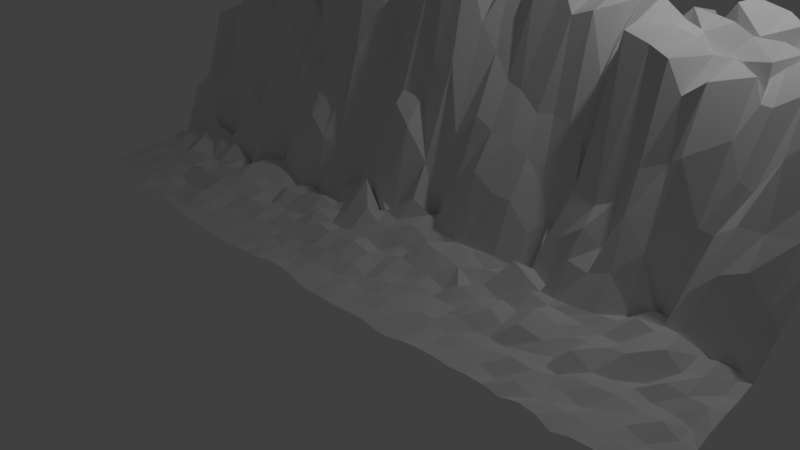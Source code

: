 # Source: RidgeWall.blend  (saved by Blender 2.78.0; exported with 4.5.12 LTS)
import bpy
from mathutils import Matrix  # noqa: F401  (used for matrix-valued properties, if any)

bpy.ops.wm.read_factory_settings(use_empty=True)
scene = bpy.context.scene
scene.name = 'Scene'

# ---- collections
col_collection_1 = bpy.data.collections.new('Collection 1'); scene.collection.children.link(col_collection_1)

# ---- world
world_world = bpy.data.worlds.new('World'); scene.world = world_world
world_world.color = (0.05088, 0.05088, 0.05088)
world_world.use_sun_shadow = False
world_world.sun_shadow_jitter_overblur = 0.0
world_world.cycles.sampling_method = 'MANUAL'

# ---- cameras
cam_camera = bpy.data.cameras.new('Camera')
cam_camera.clip_end = 100.0
cam_camera.lens = 35.0
cam_camera.sensor_width = 32.0
cam_camera.sensor_height = 18.0
cam_camera.ortho_scale = 7.314
cam_camera.dof.focus_distance = 0.0
cam_camera.dof.aperture_fstop = 128.0

# ---- lights
light_lamp = bpy.data.lights.new('Lamp', 'POINT')
light_lamp.transmission_factor = 0.0
light_lamp.cutoff_distance = 30.0
light_lamp.energy = 100.0
light_lamp.shadow_buffer_clip_start = 1.001
light_lamp.shadow_soft_size = 0.1
light_lamp.shadow_maximum_resolution = 0.006
light_lamp.use_absolute_resolution = True

# ---- meshes
me_plane = bpy.data.meshes.new('Plane')
me_plane.from_pydata([(-2.47, 3.508, 0.2686), (0.0133, 3.563, 0.4266), (2.535, 3.499, 0.285), (0.01815, 0.7581, 3.682), (-2.459, -1.422, 0.3577), (0.04361, -1.417, 0.3711), (2.53, -1.401, 0.3718), (-2.41, 0.9647, 3.025), (2.661, 0.8115, 2.744), (-3.693, 3.634, 0.2259), (3.799, -1.401, 0.3996), (1.342, 3.655, 0.4009), (-0.1357, 2.346, 3.442), (-3.791, 0.8815, 2.585), (0.05391, -0.3845, 0.774), (-1.206, -1.469, 0.3095), (-2.433, -0.2511, 0.5122), (-2.5, 2.412, 3.436), (-1.301, 3.39, 0.5163), (3.754, 3.641, 0.2839), (-3.736, -1.404, 0.2824), (1.286, -1.43, 0.3287), (-1.328, 0.8677, 3.705), (2.745, 2.197, 2.435), (2.537, -0.2557, 0.4856), (1.387, 0.8411, 3.581), (3.911, 1.05, 3.159), (3.833, -0.2169, 0.6103), (1.302, -0.2788, 0.7691), (-3.79, 2.143, 2.114), (-3.772, -0.2307, 0.3989), (1.453, 2.135, 1.888), (-1.204, -0.3532, 0.6555), (-1.373, 2.189, 0.7319), (3.884, 2.145, 2.186), (-4.434, 3.574, 0.2081), (3.173, -1.402, 0.3892), (0.6066, 3.577, 0.4168), (-0.04037, 3.006, 2.188), (-4.326, 0.9208, 2.066), (0.07671, 0.1195, 1.501), (-1.816, -1.471, 0.3263), (-2.413, 0.09187, 1.117), (-2.521, 3.029, 1.511), (-1.923, 3.605, 0.2646), (3.087, 3.602, 0.2359), (-4.368, -1.377, 0.2496), (0.6775, -1.466, 0.332), (-1.914, 0.9785, 3.413), (2.691, 2.868, 0.4702), (2.532, 0.2134, 1.007), (0.6553, 0.8329, 3.828), (3.266, 0.9926, 3.374), (-3.086, 3.559, 0.3521), (4.45, -1.418, 0.4112), (2.041, 3.436, 0.4506), (-0.1542, 1.509, 4.033), (-3.0, 0.8302, 2.501), (0.05753, -0.9192, 0.5054), (-0.5962, -1.455, 0.3277), (-2.487, -0.912, 0.3716), (-2.475, 1.574, 3.618), (-0.48, 3.615, 0.4433), (4.453, 3.657, 0.2138), (-3.081, -1.415, 0.3171), (1.919, -1.442, 0.3189), (-0.6009, 0.7839, 3.778), (2.71, 1.749, 1.902), (2.575, -0.8429, 0.4135), (2.061, 0.8714, 3.597), (4.427, 0.8141, 2.87), (3.951, 0.265, 0.7937), (3.826, -0.8259, 0.5143), (3.235, -0.2279, 0.6616), (4.522, -0.2264, 0.6394), (1.351, 0.1497, 1.407), (1.323, -0.8537, 0.451), (0.7387, -0.3509, 0.7423), (1.996, -0.2636, 0.5005), (-3.612, 2.93, 1.207), (-3.673, 1.564, 3.203), (-4.418, 2.406, 0.3774), (-3.05, 2.252, 3.108), (-3.629, 0.3211, 0.5294), (-3.725, -0.7963, 0.3903), (-4.4, -0.1458, 0.3655), (-3.067, -0.2787, 0.4846), (1.226, 2.81, 2.264), (1.403, 1.664, 3.196), (0.7967, 2.368, 3.811), (2.088, 2.201, 2.686), (-1.113, 0.03311, 1.584), (-1.183, -0.911, 0.4076), (-1.716, -0.3551, 0.6123), (-0.5635, -0.2755, 0.7349), (-1.163, 2.881, 1.983), (-1.377, 1.584, 3.746), (-1.755, 2.214, 2.838), (-0.5937, 2.219, 3.869), (3.874, 2.822, 2.363), (3.881, 1.562, 3.041), (3.14, 2.257, 3.203), (4.6, 2.169, 0.2468), (4.545, 1.628, 3.079), (3.187, 1.494, 3.443), (3.16, 2.944, 0.8009), (-0.546, 1.499, 2.572), (-1.87, 1.734, 3.134), (-1.778, 2.958, 1.127), (-0.5859, -0.8938, 0.4106), (-1.786, -0.9185, 0.3874), (-1.842, 0.1311, 0.6508), (2.14, 1.675, 2.223), (0.7911, 1.52, 3.915), (0.7737, 2.987, 0.9236), (-3.062, -0.8514, 0.3722), (-4.365, -0.7601, 0.3103), (-4.384, 0.3161, 0.9204), (-3.147, 1.524, 3.078), (-4.513, 1.615, 2.574), (-4.458, 2.934, 0.4687), (1.945, -0.7723, 0.3824), (0.739, -0.8954, 0.5012), (0.8325, 0.168, 1.464), (4.48, -0.7958, 0.4962), (3.227, -0.8114, 0.493), (3.269, 0.232, 1.278), (4.502, 0.1879, 1.477), (2.093, 0.1946, 1.392), (-3.064, 2.939, 2.159), (-3.119, 0.1948, 0.8658), (2.032, 2.853, 0.5493), (-0.456, 0.1561, 0.9553), (-0.473, 2.878, 0.7625), (4.429, 2.844, 0.4296), (-4.602, 3.541, 0.2222), (2.973, -1.403, 0.3859), (2.748, -1.416, 0.3739), (0.4301, 3.573, 0.4266), (0.2278, 3.565, 0.4299), (-0.01362, 3.215, 0.4886), (0.02325, 3.348, 0.4857), (-4.644, 0.9987, 2.176), (0.06697, 0.3157, 2.22), (0.0505, 0.5149, 2.654), (-2.025, -1.467, 0.3454), (-2.251, -1.45, 0.3524), (-2.419, 0.3151, 1.498), (-2.411, 0.7797, 2.462), (-2.49, 3.213, 0.3091), (-2.454, 3.327, 0.2737), (-2.105, 3.565, 0.2552), (-2.289, 3.521, 0.2678), (2.909, 3.528, 0.2785), (2.739, 3.494, 0.286), (-4.576, -1.375, 0.2426), (0.4823, -1.467, 0.3302), (0.2565, -1.442, 0.3801), (-2.108, 1.029, 3.096), (-2.259, 0.969, 3.048), (2.652, 3.111, 0.3814), (2.579, 3.332, 0.289), (2.548, 0.4098, 1.153), (2.646, 0.6184, 2.147), (0.4424, 0.7529, 3.692), (0.2183, 0.8325, 3.742), (2.929, 0.8914, 3.349), (2.709, 0.8076, 2.872), (-3.289, 3.588, 0.4278), (-3.592, 3.616, 0.2149), (5.053, -0.6479, 0.5203), (4.202, -1.433, 0.4061), (4.004, -1.437, 0.3473), (1.759, 3.544, 0.7124), (1.46, 3.641, 0.3344), (-0.1904, 1.816, 3.851), (-0.1637, 2.175, 3.817), (-3.168, 0.9612, 2.778), (-3.442, 0.9496, 2.735), (0.07377, -0.6761, 0.5913), (0.05109, -0.5069, 0.5685), (-0.7963, -1.459, 0.3198), (-1.009, -1.467, 0.3063), (-2.467, -0.7264, 0.531), (-2.451, -0.4605, 0.5505), (-2.486, 1.885, 3.796), (-2.504, 2.183, 3.698), (-0.8287, 3.631, 0.6537), (-1.171, 3.472, 0.5289), (4.196, 3.633, 0.5543), (3.957, 3.639, 0.3238), (-3.3, -1.416, 0.3357), (-3.538, -1.41, 0.3023), (1.716, -1.447, 0.3195), (1.498, -1.434, 0.3417), (-0.8638, 0.8543, 3.836), (-1.059, 0.8066, 3.707), (2.71, 1.915, 0.4346), (2.752, 1.945, 0.4242), (2.577, -0.6159, 0.5957), (2.538, -0.3702, 0.5849), (1.755, 0.7818, 3.397), (1.564, 0.8315, 3.366), (4.318, 0.8048, 2.878), (4.191, 0.9291, 3.074), (3.91, 0.3163, 2.391), (3.887, 0.6256, 3.02), (3.848, -0.638, 0.4957), (3.835, -0.397, 0.6525), (3.017, -0.2254, 0.6635), (2.767, -0.2323, 0.7404), (4.335, -0.2417, 0.8087), (4.051, -0.2062, 0.7662), (1.433, 0.3502, 2.15), (1.428, 0.6256, 2.809), (1.335, -0.6685, 0.4563), (1.315, -0.5121, 0.5616), (0.5379, -0.3165, 0.7513), (0.354, -0.3214, 0.8788), (1.827, -0.3004, 0.6678), (1.567, -0.2972, 0.7221), (-3.777, 3.104, 0.3684), (-3.701, 3.326, 0.3549), (-3.735, 1.703, 2.923), (-3.764, 2.005, 3.697), (-4.631, 2.407, 0.4215), (-3.251, 2.196, 3.601), (-3.53, 2.101, 2.529), (-3.758, 0.5191, 1.525), (-3.778, 0.7109, 1.907), (-3.738, -0.5736, 0.4414), (-3.768, -0.3804, 0.4099), (-4.581, -0.1421, 0.3361), (-3.235, -0.2301, 0.4707), (-3.502, -0.2038, 0.6814), (1.423, 3.08, 1.839), (1.386, 3.405, 0.6236), (1.5, 1.651, 3.506), (1.509, 1.904, 3.437), (0.5408, 2.409, 3.466), (0.2161, 2.46, 3.547), (1.827, 1.873, 3.485), (1.422, 2.067, 1.761), (-1.154, 0.2659, 1.975), (-1.233, 0.608, 2.431), (-1.173, -0.7114, 0.4739), (-1.192, -0.5546, 0.5059), (-2.012, -0.3342, 0.7532), (-2.297, -0.2935, 0.5939), (-0.7772, -0.3055, 0.7139), (-0.9657, -0.3597, 0.6145), (-1.219, 3.197, 0.5322), (-1.272, 3.306, 0.2909), (-1.302, 1.698, 4.126), (-1.274, 2.062, 3.238), (-1.921, 2.353, 2.998), (-2.146, 2.402, 2.996), (-0.9179, 1.947, 3.83), (-1.149, 2.048, 2.722), (3.789, 3.124, 1.141), (3.737, 3.383, 0.6886), (3.892, 1.502, 3.277), (3.983, 1.864, 3.468), (2.794, 2.239, 2.719), (2.72, 2.356, 0.341), (4.449, 2.063, 2.974), (4.126, 2.075, 3.27), (-3.916, 3.656, 0.289), (-4.251, 3.614, 0.2863), (3.592, -1.385, 0.405), (3.382, -1.41, 0.3639), (1.066, 3.683, 0.3649), (0.7586, 3.613, 0.4744), (-0.1337, 2.565, 3.566), (-0.09303, 2.807, 3.298), (-4.01, 0.9354, 2.171), (-4.135, 0.983, 2.282), (0.1217, -0.122, 1.128), (0.07417, -0.01598, 0.9302), (-1.413, -1.473, 0.3123), (-1.618, -1.472, 0.3147), (-2.412, -0.1075, 0.4587), (-2.413, -0.06512, 0.5604), (-2.545, 2.591, 2.958), (-2.542, 2.82, 2.319), (-1.37, 3.54, 0.3567), (-1.654, 3.636, 0.3336), (3.558, 3.642, 0.2629), (3.351, 3.644, 0.2176), (-3.95, -1.397, 0.2712), (-4.161, -1.385, 0.2596), (1.095, -1.446, 0.3207), (0.8874, -1.457, 0.3287), (-1.49, 0.9048, 3.495), (-1.668, 0.9365, 3.438), (2.703, 2.46, 0.2989), (2.721, 2.636, 0.4494), (2.591, -0.04592, 0.7449), (2.522, 0.1309, 0.7557), (1.285, 0.9543, 3.69), (1.019, 0.9149, 3.832), (3.723, 0.9912, 3.166), (3.529, 1.021, 3.285), (5.317, 1.18, 2.894), (-2.605, 3.545, 0.2435), (-2.865, 3.576, 0.3763), (4.864, -1.418, 0.3599), (4.668, -1.407, 0.3944), (2.367, 3.495, 0.2861), (2.174, 3.448, 0.3883), (0.02318, 0.9809, 3.713), (0.01878, 1.201, 3.748), (-2.681, 0.9519, 2.788), (-2.865, 0.863, 2.476), (0.04826, -1.247, 0.3556), (0.04489, -1.091, 0.3924), (-0.1571, -1.43, 0.3796), (-0.3914, -1.453, 0.3416), (-2.467, -1.261, 0.325), (-2.484, -1.079, 0.3956), (-2.449, 1.368, 3.349), (-2.465, 1.468, 2.906), (-0.1921, 3.569, 0.4147), (-0.334, 3.597, 0.3763), (4.66, 3.645, 0.2421), (-2.668, -1.413, 0.3589), (-2.895, -1.414, 0.3352), (2.33, -1.394, 0.3583), (2.126, -1.414, 0.3497), (-0.1271, 0.7506, 3.604), (-0.3057, 0.8756, 3.849), (2.756, 1.223, 3.505), (2.67, 1.564, 2.697), (2.533, -1.209, 0.3855), (2.55, -1.011, 0.4318), (2.475, 0.8357, 3.395), (2.248, 0.8009, 3.314), (5.05, 0.8518, 2.97), (4.69, 0.8034, 3.056), (3.88, -0.01049, 0.8354), (3.937, 0.1613, 0.8737), (3.801, -1.187, 0.428), (3.8, -1.013, 0.439), (3.666, -0.238, 0.6419), (3.459, -0.267, 0.6663), (4.935, -0.2066, 0.596), (4.728, -0.2144, 0.7083), (1.33, -0.08777, 0.6108), (1.346, 0.01017, 0.7719), (1.289, -1.238, 0.3498), (1.298, -1.053, 0.3803), (1.13, -0.2927, 0.5335), (0.9721, -0.3645, 0.6198), (2.38, -0.2692, 0.4708), (2.175, -0.2657, 0.5815), (-3.682, 2.006, 3.486), (-3.672, 2.62, 3.048), (-3.72, 1.098, 2.968), (-3.69, 1.313, 3.088), (-4.088, 2.175, 2.786), (-4.259, 2.344, 1.11), (-2.727, 2.355, 3.207), (-2.896, 2.307, 3.316), (-3.734, -0.03721, 0.6517), (-3.675, 0.227, 0.6788), (-3.735, -1.206, 0.3086), (-3.733, -0.9934, 0.3597), (-3.923, -0.229, 0.4402), (-4.162, -0.1822, 0.4912), (-2.606, -0.3022, 0.5557), (-2.867, -0.329, 0.517), (1.375, 2.055, 2.425), (1.206, 2.537, 3.048), (1.288, 1.094, 3.666), (1.329, 1.43, 3.587), (1.218, 2.278, 3.059), (1.018, 2.31, 3.228), (2.517, 2.314, 0.9729), (2.262, 2.303, 2.423), (-1.213, -0.1313, 0.6207), (-1.192, -0.04416, 0.5889), (-1.2, -1.276, 0.3294), (-1.197, -1.089, 0.3617), (-1.396, -0.3488, 0.5298), (-1.512, -0.3139, 0.5195), (-0.1661, -0.3313, 0.6523), (-0.3373, -0.2993, 0.6504), (-1.397, 1.982, 3.891), (-1.317, 2.579, 3.782), (-1.338, 1.129, 3.796), (-1.362, 1.433, 3.885), (-1.228, 2.233, 1.455), (-1.386, 2.224, 1.983), (-0.333, 2.307, 3.254), (-0.2599, 2.195, 2.988), (3.892, 2.374, 2.944), (3.871, 2.508, 2.699), (3.949, 1.12, 3.126), (3.913, 1.321, 3.316), (3.701, 2.23, 3.284), (3.33, 2.102, 3.411), (4.758, 2.227, 1.9), (4.603, 1.857, 2.873), (4.627, 2.104, 1.932), (4.331, 1.167, 3.138), (4.385, 1.458, 3.182), (4.343, 1.525, 3.199), (4.12, 1.528, 3.265), (5.024, 1.718, 2.702), (4.796, 1.728, 2.836), (3.218, 1.878, 3.354), (3.185, 1.997, 3.288), (3.261, 1.268, 3.359), (3.201, 1.368, 2.976), (2.824, 1.506, 3.08), (2.697, 1.739, 1.668), (3.686, 1.56, 2.949), (3.485, 1.493, 3.401), (3.119, 3.113, 0.6336), (3.079, 3.347, 0.4403), (3.133, 2.564, 2.57), (3.123, 2.788, 0.3109), (2.833, 2.934, 0.3601), (2.766, 2.918, 0.3274), (3.572, 2.897, 2.106), (3.313, 2.946, 0.6368), (-0.789, 1.737, 3.895), (-0.5858, 2.027, 3.243), (-0.5378, 1.237, 3.869), (-0.4748, 1.497, 3.354), (-0.6338, 1.695, 3.503), (-0.9885, 1.714, 3.787), (-0.3747, 1.528, 3.806), (-0.5441, 1.456, 3.316), (-1.882, 1.738, 3.302), (-1.708, 2.104, 2.913), (-1.944, 1.285, 3.513), (-1.896, 1.583, 3.308), (-1.945, 1.719, 3.161), (-2.125, 1.601, 3.469), (-1.558, 1.698, 3.328), (-1.721, 1.699, 3.245), (-1.805, 3.162, 0.3695), (-1.896, 3.334, 0.4386), (-1.948, 2.337, 3.031), (-1.792, 2.722, 2.062), (-1.956, 3.025, 1.07), (-2.214, 3.049, 2.052), (-1.467, 2.824, 2.496), (-1.651, 2.949, 0.9824), (-0.5883, -0.7112, 0.4973), (-0.5846, -0.5407, 0.5302), (-0.5848, -1.267, 0.3247), (-0.5801, -1.077, 0.4095), (-0.7974, -0.8873, 0.3995), (-0.9889, -0.8905, 0.404), (-0.153, -0.9203, 0.3922), (-0.3671, -0.9069, 0.5169), (-1.776, -0.7541, 0.454), (-1.743, -0.5447, 0.5949), (-1.806, -1.286, 0.3285), (-1.794, -1.098, 0.357), (-1.973, -0.9306, 0.4377), (-2.245, -0.9291, 0.4876), (-1.396, -0.925, 0.3721), (-1.601, -0.9166, 0.4006), (-1.743, 0.3498, 1.952), (-1.768, 0.775, 2.582), (-1.746, -0.1471, 0.7374), (-1.827, 0.0608, 0.7236), (-1.95, 0.1232, 0.7427), (-2.134, 0.07864, 1.132), (-1.35, 0.02924, 1.263), (-1.603, 0.07058, 1.128), (2.135, 1.622, 2.842), (2.144, 1.845, 2.963), (2.108, 1.106, 3.738), (2.094, 1.499, 3.698), (1.942, 1.645, 2.835), (1.515, 1.758, 3.527), (2.511, 1.7, 1.825), (2.244, 1.746, 2.376), (0.8363, 1.889, 3.93), (0.8548, 2.071, 3.601), (0.6741, 1.032, 3.816), (0.7465, 1.22, 3.916), (0.5418, 1.49, 3.822), (0.1558, 1.491, 4.075), (1.279, 1.654, 3.688), (1.067, 1.603, 3.844), (0.7471, 3.199, 0.763), (0.6061, 3.39, 0.5072), (0.8748, 2.408, 3.139), (0.8125, 2.763, 3.174), (0.525, 3.014, 2.441), (0.2406, 3.031, 2.59), (0.9072, 2.709, 1.452), (0.836, 2.938, 0.7839), (-3.074, -0.6653, 0.482), (-3.054, -0.4191, 0.5335), (-3.074, -1.234, 0.3053), (-3.054, -1.031, 0.4247), (-3.296, -0.8188, 0.4602), (-3.513, -0.8017, 0.3723), (-2.671, -0.9113, 0.3549), (-2.859, -0.8919, 0.3426), (-4.364, -0.5455, 0.3475), (-4.378, -0.3378, 0.3609), (-4.366, -1.163, 0.2576), (-4.366, -0.9627, 0.268), (-4.588, -0.7529, 0.2754), (-3.966, -0.7814, 0.3508), (-4.165, -0.7688, 0.3062), (-4.382, 0.5522, 1.209), (-4.331, 0.7152, 1.806), (-4.409, 0.07534, 0.3966), (-4.404, 0.1575, 0.445), (-4.607, 0.3706, 0.7302), (-3.902, 0.2698, 0.8123), (-4.106, 0.3881, 1.091), (-3.089, 1.686, 2.963), (-2.993, 1.962, 3.477), (-3.021, 1.165, 2.691), (-3.111, 1.388, 3.002), (-3.22, 1.524, 2.67), (-3.363, 1.468, 3.015), (-2.741, 1.583, 3.567), (-2.973, 1.585, 3.399), (-4.478, 1.978, 2.488), (-4.433, 2.215, 1.613), (-4.339, 1.302, 2.324), (-4.426, 1.438, 2.148), (-4.744, 1.709, 1.747), (-3.91, 1.535, 3.112), (-4.221, 1.563, 3.111), (-4.413, 3.157, 0.3899), (-4.433, 3.341, 0.3152), (-4.458, 2.497, 0.3594), (-4.479, 2.591, 0.3258), (-4.656, 2.877, 0.4374), (-3.958, 2.996, 0.4213), (-4.206, 2.984, 0.6218), (1.956, -0.6405, 0.4096), (1.974, -0.4615, 0.5586), (1.921, -1.239, 0.362), (1.927, -0.999, 0.4422), (1.759, -0.8049, 0.442), (1.538, -0.8328, 0.4195), (2.332, -0.8259, 0.49), (2.114, -0.779, 0.4046), (0.7655, -0.6674, 0.5544), (0.7586, -0.501, 0.5251), (0.6836, -1.257, 0.3537), (0.6995, -1.075, 0.3874), (0.4923, -0.917, 0.4789), (0.2789, -0.914, 0.4951), (1.1, -0.8739, 0.4455), (0.9194, -0.8732, 0.4003), (0.7681, 0.3458, 2.562), (0.6958, 0.5235, 3.332), (0.7139, -0.1711, 0.8018), (0.8488, -0.04528, 1.081), (0.6212, 0.0704, 1.889), (0.3757, 0.1279, 2.088), (1.098, 0.1761, 0.8933), (0.9841, 0.2232, 0.7219), (4.478, -0.6111, 0.4739), (4.493, -0.4526, 0.6295), (4.467, -1.211, 0.4414), (4.478, -1.022, 0.4637), (4.256, -0.8016, 0.5354), (4.03, -0.8131, 0.5132), (4.887, -0.8248, 0.4332), (4.694, -0.8098, 0.5221), (3.272, -0.6544, 0.5745), (3.271, -0.4242, 0.6577), (3.175, -1.227, 0.3635), (3.184, -0.9976, 0.5062), (2.965, -0.8347, 0.4318), (2.769, -0.8398, 0.4448), (3.594, -0.8283, 0.4242), (3.438, -0.8028, 0.4305), (3.257, 0.4075, 1.716), (3.24, 0.665, 3.234), (3.236, -0.1539, 0.7377), (3.265, 0.01245, 1.054), (3.073, 0.1498, 1.444), (2.742, 0.2173, 1.189), (3.733, 0.2194, 1.384), (3.486, 0.2054, 1.722), (4.504, 0.3739, 1.902), (4.498, 0.5899, 2.156), (4.552, -0.0179, 0.7337), (4.537, 0.06039, 0.7529), (4.269, 0.1612, 1.215), (4.068, 0.2368, 0.8193), (4.997, 0.1758, 1.34), (4.771, 0.1696, 1.622), (2.12, 0.4118, 1.857), (2.092, 0.5529, 2.298), (2.028, -0.09966, 0.646), (2.039, 0.03002, 0.7573), (1.863, 0.182, 1.399), (1.636, 0.1177, 1.614), (2.393, 0.2414, 0.4934), (2.322, 0.2289, 1.073), (-3.021, 3.172, 0.7234), (-3.052, 3.362, 0.3201), (-3.064, 2.492, 2.961), (-3.051, 2.606, 2.291), (-3.414, 2.845, 1.746), (-3.538, 2.989, 0.2312), (-2.664, 3.014, 0.44), (-2.809, 2.99, 1.84), (-3.086, 0.3815, 1.257), (-3.014, 0.5899, 1.621), (-3.092, -0.13, 0.5942), (-3.118, 0.06691, 0.6484), (-3.365, 0.2805, 0.5982), (-3.49, 0.3458, 0.5232), (-2.62, 0.07726, 1.013), (-2.865, 0.1168, 0.9422), (1.846, 3.049, 0.8872), (1.967, 3.327, 0.3478), (2.044, 2.479, 1.777), (1.971, 2.712, 2.704), (1.781, 2.926, 1.14), (1.701, 2.792, 2.044), (2.472, 2.831, 0.3471), (2.215, 2.684, 0.5564), (-0.5278, 0.3212, 2.502), (-0.5992, 0.6271, 3.755), (-0.5567, -0.133, 0.6089), (-0.4963, -0.02529, 0.8233), (-0.7031, 0.0992, 1.253), (-0.887, 0.02862, 1.357), (-0.1408, 0.163, 1.297), (-0.3411, 0.1715, 0.856), (-0.4596, 2.968, 0.9296), (-0.4882, 3.4, 0.6892), (-0.613, 2.594, 3.667), (-0.5892, 2.802, 2.646), (-0.7526, 2.796, 0.4141), (-0.8921, 2.943, 0.865), (-0.2946, 2.982, 0.722), (-0.3032, 2.868, 0.5491), (4.614, 2.992, 1.051), (4.519, 3.38, 0.594), (4.676, 2.286, 2.344), (4.47, 2.741, 0.3697), (4.45, 2.704, 1.441), (4.152, 2.846, 1.832), (4.664, 2.748, 1.624), (4.788, 2.397, 0.7729), (4.746, 2.56, 1.76), (5.026, 2.36, 1.564), (3.886, 2.093, 3.295), (4.06, 2.496, 2.807), (4.434, 2.303, 2.825), (4.395, 2.567, 2.156), (4.114, 3.027, 1.742), (3.94, 3.396, 0.5028), (4.384, 2.996, 1.483), (4.278, 3.344, 1.113), (-0.2023, 2.497, 3.445), (-0.3731, 2.809, 0.9704), (-0.3123, 2.542, 3.149), (-0.2528, 2.788, 2.515), (-1.044, 2.206, 3.627), (-0.9329, 2.555, 3.898), (-0.9557, 2.359, 3.653), (-0.7821, 2.754, 2.499), (-1.067, 3.113, 0.8907), (-1.164, 3.314, 0.5067), (-0.7619, 2.931, 1.296), (-0.8052, 3.36, 1.076), (-0.36, -0.1641, 0.6738), (-0.3551, -0.01605, 0.8481), (-0.2039, -0.1853, 0.7224), (-0.2085, 0.02854, 0.9126), (-0.9821, -0.1258, 0.6702), (-0.9734, -0.03511, 0.5922), (-0.7829, -0.1164, 0.5766), (-0.7138, -0.07086, 0.8181), (-0.9033, 0.3067, 1.972), (-1.013, 0.6046, 3.702), (-0.6999, 0.3749, 2.14), (-0.7744, 0.6209, 3.106), (2.308, 2.478, 1.963), (2.159, 2.797, 0.4011), (2.561, 2.429, 1.143), (2.431, 2.741, 1.587), (1.306, 1.992, 3.303), (1.58, 2.526, 3.035), (1.895, 2.422, 2.674), (1.813, 2.687, 1.331), (1.644, 3.094, 0.5591), (1.542, 3.32, 0.7829), (1.798, 3.097, 0.5061), (1.755, 3.227, 0.7993), (-2.825, -0.1071, 0.7391), (-2.84, 0.01434, 0.6724), (-2.549, -0.1139, 0.6067), (-2.578, 0.004634, 0.4921), (-3.486, -0.01712, 0.546), (-3.476, 0.2396, 0.663), (-3.267, -0.05407, 0.6655), (-3.328, 0.1786, 0.6171), (-3.483, 0.4774, 1.036), (-3.482, 0.627, 2.519), (-3.272, 0.3602, 1.225), (-3.214, 0.6212, 2.039), (-2.929, 2.534, 2.881), (-2.888, 2.784, 2.37), (-2.712, 2.61, 2.956), (-2.671, 2.83, 2.25), (-3.439, 2.001, 3.618), (-3.519, 2.827, -0.08631), (-3.244, 2.514, 2.775), (-3.273, 2.631, 2.902), (-3.661, 3.087, 0.4799), (-3.63, 3.333, 0.4861), (-3.411, 3.069, 1.229), (-3.302, 3.389, 0.5584), (2.191, -0.0553, 0.6457), (2.303, 0.1271, 0.6706), (2.374, -0.01977, 0.8555), (2.371, 0.1894, 0.5248), (1.546, -0.03802, 0.7721), (1.564, 0.02963, 0.7103), (1.809, -0.07055, 0.7687), (1.801, 0.03318, 0.7379), (1.655, 0.3528, 2.033), (1.634, 0.6008, 2.533), (1.91, 0.3539, 1.981), (1.828, 0.5914, 2.482), (4.737, -0.01645, 0.7772), (4.734, 0.07471, 0.6767), (4.946, -0.02692, 0.6715), (4.958, 0.04745, 0.7147), (4.076, 0.007309, 0.7656), (4.075, 0.1631, 0.7571), (4.323, 0.009323, 0.8537), (4.265, 0.07513, 0.8114), (4.153, 0.3777, 1.751), (4.198, 0.6486, 2.549), (4.303, 0.3979, 1.721), (4.362, 0.5546, 2.23), (3.504, -0.1337, 0.7579), (3.507, 0.04051, 1.147), (3.702, -0.07201, 0.7423), (3.752, 0.1169, 0.7363), (2.776, -0.07297, 0.6684), (2.769, 0.04714, 0.6816), (2.987, -0.1222, 0.7022), (3.02, 0.01183, 1.108), (2.757, 0.3955, 1.678), (2.759, 0.6105, 1.805), (3.067, 0.3206, 1.626), (2.946, 0.678, 3.311), (3.41, -1.216, 0.4528), (3.442, -0.9863, 0.4815), (3.607, -1.188, 0.3598), (3.611, -0.9943, 0.3857), (2.754, -1.217, 0.4022), (2.762, -0.9997, 0.4368), (2.975, -1.219, 0.4139), (2.967, -1.004, 0.4582), (2.766, -0.6575, 0.518), (2.746, -0.4137, 0.5714), (2.978, -0.6703, 0.6356), (2.999, -0.4218, 0.7143), (4.679, -1.204, 0.3873), (4.69, -1.032, 0.3903), (4.863, -1.213, 0.3783), (4.87, -1.027, 0.3848), (4.01, -1.201, 0.4243), (4.016, -1.015, 0.3841), (4.209, -1.21, 0.4491), (4.222, -1.016, 0.4739), (4.054, -0.6257, 0.5159), (4.062, -0.4468, 0.7231), (4.289, -0.6105, 0.5379), (4.311, -0.4672, 0.5272), (0.9958, -0.1929, 0.8426), (1.035, 0.05064, 0.9026), (1.202, -0.1492, 0.703), (1.142, 0.03702, 0.8896), (0.3679, -0.08811, 0.6722), (0.3471, -0.06276, 0.8787), (0.483, -0.1442, 0.8262), (0.4867, -0.03561, 0.7855), (0.3533, 0.262, 2.212), (0.2846, 0.5253, 3.159), (0.6179, 0.3495, 2.231), (0.4691, 0.5657, 3.489), (0.8959, -1.25, 0.3814), (0.9099, -1.057, 0.4039), (1.104, -1.245, 0.334), (1.104, -1.059, 0.3645), (0.2565, -1.254, 0.3786), (0.2663, -1.092, 0.4165), (0.4878, -1.26, 0.3948), (0.4895, -1.085, 0.4058), (0.2683, -0.6968, 0.5782), (0.2766, -0.5447, 0.6357), (0.5162, -0.6869, 0.6394), (0.5466, -0.5265, 0.6415), (2.145, -1.229, 0.3732), (2.146, -1.005, 0.4499), (2.341, -1.21, 0.3477), (2.352, -1.023, 0.3821), (1.505, -1.238, 0.3515), (1.52, -1.034, 0.4264), (1.72, -1.236, 0.3837), (1.728, -1.017, 0.3824), (1.566, -0.6607, 0.512), (1.587, -0.5227, 0.5467), (1.776, -0.6376, 0.4029), (1.788, -0.4883, 0.4448), (-4.331, 2.443, 0.2144), (-4.307, 2.647, 1.523), (-4.11, 2.312, 2.11), (-4.057, 2.549, 2.583), (-4.627, 2.518, 0.312), (-4.639, 2.63, 0.2947), (-4.649, 3.155, 0.254), (-4.618, 3.336, 0.2227), (-4.183, 1.221, 2.198), (-4.22, 1.33, 2.328), (-4.046, 1.165, 2.354), (-4.017, 1.292, 2.728), (-4.669, 1.275, 2.153), (-4.696, 1.505, 2.128), (-4.723, 1.959, 1.557), (-4.655, 2.235, 0.6281), (-2.951, 1.216, 2.915), (-2.919, 1.392, 2.871), (-2.719, 1.31, 3.417), (-2.718, 1.444, 3.061), (-3.407, 1.152, 2.795), (-3.355, 1.301, 3.006), (-3.188, 1.136, 2.812), (-3.208, 1.345, 2.931), (-3.493, 1.625, 3.595), (-3.544, 2.089, 3.119), (-3.142, 1.592, 3.352), (-3.207, 1.953, 3.683), (-4.165, 0.05168, 0.5744), (-4.16, 0.1712, 0.4516), (-3.95, 0.0487, 0.5266), (-3.938, 0.1577, 0.5504), (-4.593, 0.07676, 0.4117), (-4.613, 0.1892, 0.3214), (-4.629, 0.5835, 1.064), (-4.657, 0.7538, 1.232), (-4.163, -1.172, 0.272), (-4.165, -0.9678, 0.2798), (-3.953, -1.189, 0.2942), (-3.962, -0.979, 0.326), (-4.575, -1.161, 0.2481), (-4.58, -0.9557, 0.2527), (-4.593, -0.5372, 0.3025), (-4.587, -0.3271, 0.3219), (-2.877, -1.228, 0.3383), (-2.854, -1.035, 0.3258), (-2.671, -1.233, 0.338), (-2.678, -1.048, 0.3517), (-3.527, -1.212, 0.312), (-3.517, -1.007, 0.3813), (-3.301, -1.22, 0.3676), (-3.302, -1.026, 0.3508), (-3.518, -0.623, 0.4457), (-3.527, -0.4211, 0.5443), (-3.293, -0.6559, 0.4168), (-3.249, -0.4078, 0.5729), (1.065, 2.459, 2.245), (1.073, 2.52, 3.347), (1.25, 2.441, 2.841), (1.071, 2.781, 0.6628), (0.2557, 2.619, 3.477), (0.2404, 2.845, 3.548), (0.5554, 2.595, 3.53), (0.5793, 2.792, 3.4), (0.2302, 3.23, 0.4873), (0.2303, 3.349, 0.4899), (0.4282, 3.233, 0.5048), (0.4129, 3.37, 0.478), (1.036, 1.079, 3.822), (1.035, 1.272, 3.888), (1.214, 1.12, 3.433), (1.284, 1.34, 3.726), (0.2167, 1.004, 3.705), (0.2112, 1.22, 3.887), (0.4266, 0.9971, 3.748), (0.4419, 1.177, 3.778), (0.1757, 1.861, 3.845), (0.1566, 2.253, 3.604), (0.6031, 1.887, 3.893), (0.5483, 2.239, 3.845), (2.311, 1.177, 3.556), (2.267, 1.511, 3.464), (2.512, 1.151, 3.548), (2.477, 1.539, 3.473), (1.481, 1.047, 3.734), (1.453, 1.475, 3.733), (1.773, 1.122, 3.941), (1.839, 1.53, 3.824), (1.633, 1.718, 2.699), (1.509, 1.969, 2.64), (1.79, 1.618, 3.17), (1.715, 1.818, 3.137), (-1.496, -0.1563, 0.6388), (-1.562, -0.04002, 0.6813), (-1.369, -0.12, 0.5375), (-1.358, -0.0281, 0.5497), (-2.288, -0.09286, 0.5613), (-2.211, -0.005649, 0.5048), (-2.049, -0.03095, 0.7211), (-2.017, 0.05599, 0.5672), (-2.171, 0.4411, 1.887), (-2.232, 0.8194, 2.412), (-1.936, 0.414, 1.82), (-2.041, 0.7484, 3.016), (-1.614, -1.28, 0.3288), (-1.607, -1.089, 0.3639), (-1.408, -1.282, 0.3287), (-1.402, -1.093, 0.3602), (-2.251, -1.288, 0.3566), (-2.252, -1.11, 0.4276), (-2.013, -1.296, 0.351), (-1.991, -1.116, 0.4162), (-2.236, -0.7501, 0.5586), (-2.256, -0.5198, 0.6018), (-1.975, -0.7548, 0.5238), (-1.992, -0.5488, 0.6232), (-0.3781, -1.251, 0.3947), (-0.3642, -1.081, 0.3589), (-0.1532, -1.246, 0.3585), (-0.1509, -1.08, 0.4137), (-1.006, -1.27, 0.3305), (-0.9991, -1.079, 0.355), (-0.7947, -1.272, 0.3513), (-0.7948, -1.068, 0.3984), (-0.9856, -0.7068, 0.4087), (-0.9756, -0.5579, 0.4853), (-0.7964, -0.6943, 0.5287), (-0.7939, -0.5379, 0.4942), (-1.492, 2.268, 3.727), (-1.503, 2.66, 2.84), (-1.36, 2.54, 0.5635), (-1.39, 2.765, 0.4888), (-2.168, 2.565, 3.127), (-2.235, 2.816, 3.165), (-1.894, 2.575, 2.564), (-1.902, 2.801, 1.904), (-2.31, 3.213, 0.2674), (-2.303, 3.339, 0.2691), (-1.981, 3.219, 0.633), (-2.102, 3.377, 0.3407), (-1.733, 1.239, 3.586), (-1.728, 1.546, 3.526), (-1.548, 1.165, 3.671), (-1.568, 1.505, 3.735), (-2.252, 1.283, 3.156), (-2.249, 1.413, 3.344), (-2.117, 1.281, 3.205), (-2.036, 1.526, 3.332), (-2.093, 1.813, 3.455), (-2.13, 2.151, 3.574), (-1.937, 1.793, 3.017), (-1.894, 2.1, 3.461), (-0.4439, 1.267, 3.655), (-0.5091, 1.474, 3.302), (-0.2238, 1.017, 3.79), (-0.323, 1.269, 3.923), (-1.102, 1.056, 3.876), (-1.09, 1.42, 3.966), (-0.846, 1.081, 3.893), (-0.7349, 1.477, 3.83), (-0.938, 1.896, 3.662), (-1.122, 2.025, 3.624), (-0.6706, 1.631, 3.374), (-0.8558, 1.764, 3.746), (3.309, 2.531, 2.293), (3.274, 2.705, 2.434), (3.725, 2.339, 3.185), (3.568, 2.658, 2.55), (2.702, 2.48, 0.4572), (2.703, 2.635, 0.3884), (2.779, 2.436, 0.1506), (2.852, 2.698, 1.872), (2.771, 3.101, 0.3115), (2.752, 3.296, 0.2985), (2.854, 3.103, 0.3298), (2.892, 3.316, 0.2861), (3.476, 1.207, 3.297), (3.389, 1.333, 3.285), (3.694, 1.12, 3.068), (3.695, 1.367, 3.401), (2.687, 1.232, 3.484), (2.755, 1.516, 2.31), (2.957, 1.284, 3.55), (2.926, 1.507, 3.106), (2.693, 1.915, 0.4248), (2.661, 1.929, 0.4172), (2.82, 1.824, 3.228), (2.791, 1.995, 2.572), (4.678, 1.18, 3.395), (4.741, 1.529, 3.163), (5.071, 1.177, 3.147), (5.043, 1.492, 3.031), (4.155, 1.25, 2.832), (4.163, 1.241, 3.136), (4.202, 1.164, 3.015), (4.21, 1.224, 2.902), (4.142, 1.64, 3.062), (4.186, 1.742, 3.39), (4.382, 1.85, 2.948), (4.464, 1.748, 3.005), (4.759, 1.938, 1.986), (4.743, 2.086, 1.678), (4.981, 1.929, 2.199), (4.978, 2.113, 1.779), (3.435, 1.929, 2.831), (3.395, 1.912, 0.7683), (3.549, 1.654, 3.52), (3.602, 1.936, 3.536), (3.343, 3.111, 0.3827), (3.343, 3.312, 0.6813), (3.469, 3.112, 0.7936), (3.528, 3.386, 0.4494), (-0.4916, 1.683, 3.965), (-0.4955, 2.171, 3.775), (-0.3096, 1.656, 3.637), (-0.3673, 2.127, 3.753), (-1.694, 1.778, 3.129), (-1.578, 2.06, 3.528), (-1.575, 1.735, 3.519), (-1.323, 2.161, 2.375), (-1.7, 3.098, 0.3407), (-1.669, 3.252, 0.7468), (-1.446, 3.191, 0.6019), (-1.366, 3.335, 0.4527), (-0.3818, -0.7174, 0.4994), (-0.3452, -0.5138, 0.7044), (-0.1306, -0.7067, 0.6455), (-0.1222, -0.4931, 0.5774), (-1.574, -0.7411, 0.4773), (-1.532, -0.4991, 0.5587), (-1.379, -0.7234, 0.4896), (-1.383, -0.5109, 0.4275), (-1.541, 0.2564, 2.12), (-1.532, 0.5943, 2.25), (-1.339, 0.2802, 2.049), (-1.356, 0.6157, 2.259), (2.208, 1.65, 1.602), (2.324, 1.983, 2.919), (2.42, 1.678, 3.083), (2.576, 2.033, 2.068), (1.052, 1.846, 3.739), (1.084, 1.991, 3.563), (1.255, 1.714, 3.233), (1.279, 1.984, 3.542), (0.7716, 3.157, 0.675), (0.7771, 3.407, 0.5254), (0.9632, 2.983, 2.12), (1.029, 3.381, 1.356), (-2.867, -0.6768, 0.5506), (-2.865, -0.4235, 0.4491), (-2.659, -0.7001, 0.5224), (-2.655, -0.4406, 0.5415), (-4.159, -0.5442, 0.3413), (-4.155, -0.3604, 0.3568), (-3.96, -0.5572, 0.4269), (-3.939, -0.3612, 0.37), (-4.091, 0.5898, 1.297), (-4.084, 0.7852, 1.449), (-3.91, 0.5274, 1.17), (-3.98, 0.7826, 1.609), (-2.982, 1.846, 3.491), (-2.908, 2.037, 3.571), (-2.782, 1.942, 3.627), (-2.721, 2.149, 3.333), (-4.198, 1.965, 2.981), (-4.238, 2.178, 1.902), (-3.896, 1.864, 3.305), (-4.021, 2.117, 2.254), (-4.177, 3.105, 0.32), (-4.255, 3.288, 0.4217), (-3.956, 3.067, 0.3003), (-3.917, 3.207, 0.8575), (2.124, -0.6159, 0.3901), (2.179, -0.4277, 0.4922), (2.31, -0.5878, 0.5473), (2.341, -0.3691, 0.46), (0.9159, -0.6842, 0.4638), (0.9303, -0.5072, 0.5522), (1.112, -0.6787, 0.5328), (1.112, -0.4808, 0.5712), (1.016, 0.3769, 2.657), (0.9473, 0.6544, 3.796), (1.175, 0.2956, 1.877), (1.232, 0.601, 3.086), (4.696, -0.6246, 0.4956), (4.711, -0.4449, 0.6006), (4.887, -0.6369, 0.4507), (4.906, -0.4294, 0.5924), (3.422, -0.6493, 0.4545), (3.436, -0.4243, 0.5908), (3.609, -0.6466, 0.6317), (3.636, -0.4033, 0.6329), (3.494, 0.3342, 2.148), (3.482, 0.6124, 3.155), (3.7, 0.5168, 2.226), (3.682, 0.5809, 2.853), (4.774, 0.3516, 1.932), (4.718, 0.5616, 2.554), (5.054, 0.4173, 1.941), (5.072, 0.6137, 2.338), (2.316, 0.4294, 1.578), (2.269, 0.6133, 2.313), (2.466, 0.3987, 1.229), (2.478, 0.608, 2.262), (-2.767, 3.15, 0.3438), (-2.822, 3.318, 0.579), (-2.627, 3.188, 0.3897), (-2.6, 3.33, 0.2813), (-2.861, 0.2625, 1.478), (-2.853, 0.52, 1.561), (-2.623, 0.2722, 1.275), (-2.636, 0.6428, 2.0), (2.171, 2.947, 1.345), (2.16, 3.375, 0.3485), (2.509, 3.03, 0.771), (2.4, 3.365, 0.2743), (-0.2412, 0.3281, 1.915), (-0.2471, 0.5332, 3.119), (-0.1017, 0.3099, 1.89), (-0.08577, 0.5835, 2.614), (-0.2751, 3.049, 0.9969), (-0.3079, 3.407, 0.444), (-0.1622, 3.199, 0.5345), (-0.1544, 3.377, 0.4603), (4.774, 3.102, 0.7482), (4.722, 3.369, 0.6079), (2.795, 0.8722, 2.286), (-3.872, 0.7411, 1.553), (-1.864, 1.036, 2.732), (-0.5539, 0.5722, 2.68), (-2.301, 1.065, 2.545), (1.025, 0.6187, 2.841), (3.868, 0.7574, 2.388), (-4.653, 3.536, 0.2221), (-4.893, 0.9799, 1.321), (-4.677, -1.376, 0.2394), (-4.691, 2.397, 0.3795), (-4.693, -0.1324, 0.3403), (-4.679, -0.7491, 0.2641), (-4.755, 0.3626, 0.647), (-4.873, 1.761, 1.241), (-4.692, 2.883, 0.3985), (-4.673, 2.513, 0.2964), (-4.671, 2.636, 0.2917), (-4.661, 3.153, 0.252), (-4.654, 3.332, 0.2232), (-4.942, 1.324, 1.561), (-4.9, 1.564, 1.363), (-4.835, 1.993, 1.062), (-4.734, 2.234, 0.5824), (-4.698, 0.0786, 0.3685), (-4.688, 0.1943, 0.3242), (-4.832, 0.5661, 1.018), (-4.855, 0.8014, 1.133), (-4.677, -1.161, 0.2444), (-4.677, -0.9528, 0.2491), (-4.684, -0.5377, 0.2897), (-4.687, -0.3304, 0.3076), (5.053, -0.8142, 0.4383), (5.06, -0.5807, 0.5418), (5.308, 0.9588, 2.509), (5.299, 1.448, 2.562), (5.059, -1.431, 0.3387), (4.867, 3.592, 0.2546), (5.291, 0.8616, 2.374), (5.057, -0.2021, 0.6074), (5.002, 2.249, 0.8221), (5.239, 1.685, 2.231), (5.052, -0.8282, 0.4314), (5.134, 0.1872, 1.196), (4.918, 2.9, 0.4235), (5.031, 2.294, 1.021), (4.938, 2.687, 0.5055), (4.927, 2.711, 0.4404), (5.078, 2.363, 1.337), (5.061, -0.03249, 0.675), (5.058, 0.05947, 0.6741), (5.057, -1.225, 0.3715), (5.056, -1.022, 0.4122), (5.297, 1.459, 2.552), (5.021, 2.219, 0.9385), (5.18, 1.915, 1.9), (5.092, 2.151, 1.38), (5.063, -0.4161, 0.5947), (5.214, 0.4139, 1.771), (5.258, 0.645, 2.11), (4.922, 3.108, 0.4966), (4.896, 3.357, 0.3897)], [], [(1143, 141, 1, 322), (1139, 144, 3, 329), (1135, 161, 2, 308), (1131, 148, 7, 312), (1127, 150, 0, 304), (1123, 163, 8, 335), (1115, 206, 26, 301), (1111, 208, 27, 343), (1103, 214, 25, 299), (1099, 216, 28, 351), (1095, 200, 24, 353), (1091, 222, 9, 267), (1087, 224, 29, 359), (1083, 186, 17, 361), (1079, 229, 13, 275), (1075, 231, 30, 367), (1071, 184, 16, 369), (1067, 236, 11, 271), (1063, 238, 31, 375), (1059, 198, 23, 377), (1055, 244, 22, 293), (1051, 246, 32, 383), (1047, 180, 14, 385), (1043, 252, 18, 285), (1039, 254, 33, 391), (1035, 176, 12, 393), (1031, 260, 19, 287), (1027, 262, 34, 399), (1019, 403, 102, 265), (1015, 405, 103, 406), (1007, 411, 101, 263), (1003, 413, 104, 414), (999, 398, 100, 416), (995, 419, 45, 153), (991, 421, 105, 422), (987, 396, 99, 424), (983, 427, 98, 257), (979, 429, 106, 430), (975, 311, 56, 432), (971, 435, 97, 255), (967, 437, 107, 438), (963, 390, 96, 440), (959, 443, 44, 151), (955, 445, 108, 446), (951, 388, 95, 448), (947, 451, 94, 249), (943, 453, 109, 454), (939, 315, 58, 456), (935, 459, 93, 247), (931, 461, 110, 462), (927, 382, 92, 464), (923, 467, 48, 158), (919, 469, 111, 470), (915, 380, 91, 472), (911, 475, 90, 241), (907, 477, 112, 478), (903, 332, 67, 480), (899, 483, 89, 239), (895, 485, 113, 486), (891, 374, 88, 488), (887, 491, 37, 138), (883, 493, 114, 494), (879, 372, 87, 496), (875, 499, 86, 233), (871, 501, 115, 502), (867, 319, 60, 504), (863, 507, 85, 232), (861, 509, 116, 510), (859, 366, 84, 511), (855, 514, 39, 142), (853, 516, 117, 517), (851, 364, 83, 518), (847, 521, 82, 226), (843, 523, 118, 524), (839, 321, 61, 526), (835, 529, 81, 225), (833, 531, 119, 532), (831, 358, 80, 533), (827, 536, 35, 135), (825, 538, 120, 539), (823, 356, 79, 540), (819, 543, 78, 219), (815, 545, 121, 546), (811, 334, 68, 548), (807, 551, 77, 217), (803, 553, 122, 554), (799, 350, 76, 556), (795, 559, 51, 164), (791, 561, 123, 562), (787, 348, 75, 564), (783, 567, 74, 211), (779, 569, 124, 570), (771, 575, 73, 209), (767, 577, 125, 578), (763, 342, 72, 580), (759, 583, 52, 166), (755, 585, 126, 586), (751, 340, 71, 588), (747, 591, 70, 203), (743, 593, 127, 594), (735, 599, 69, 201), (731, 601, 128, 602), (727, 298, 50, 604), (723, 607, 53, 168), (719, 609, 129, 610), (715, 284, 43, 612), (711, 615, 57, 177), (707, 617, 130, 618), (703, 282, 42, 620), (699, 623, 55, 173), (695, 625, 131, 626), (691, 296, 49, 628), (687, 631, 66, 195), (683, 633, 132, 634), (679, 278, 40, 636), (675, 639, 62, 187), (671, 641, 133, 642), (667, 274, 38, 644), (663, 647, 63, 189), (659, 649, 134, 650), (649, 654, 652, 134), (102, 401, 653, 648), (648, 653, 654, 649), (1191, 1194, 655), (396, 657, 651, 99), (657, 659, 650, 651), (34, 266, 656, 395), (395, 656, 657, 396), (266, 265, 658, 656), (656, 658, 659, 657), (265, 102, 648, 658), (658, 648, 649, 659), (260, 661, 190, 19), (661, 663, 189, 190), (99, 651, 660, 259), (259, 660, 661, 260), (651, 650, 662, 660), (660, 662, 663, 661), (650, 134, 646, 662), (662, 646, 647, 663), (641, 665, 645, 133), (665, 667, 644, 645), (98, 394, 664, 640), (640, 664, 665, 641), (394, 393, 666, 664), (664, 666, 667, 665), (393, 12, 273, 666), (666, 273, 274, 667), (388, 669, 643, 95), (669, 671, 642, 643), (33, 258, 668, 387), (387, 668, 669, 388), (258, 257, 670, 668), (668, 670, 671, 669), (257, 98, 640, 670), (670, 640, 641, 671), (252, 673, 188, 18), (673, 675, 187, 188), (95, 643, 672, 251), (251, 672, 673, 252), (643, 642, 674, 672), (672, 674, 675, 673), (642, 133, 638, 674), (674, 638, 639, 675), (633, 677, 637, 132), (677, 679, 636, 637), (94, 386, 676, 632), (632, 676, 677, 633), (386, 385, 678, 676), (676, 678, 679, 677), (385, 14, 277, 678), (678, 277, 278, 679), (380, 681, 635, 91), (681, 683, 634, 635), (32, 250, 680, 379), (379, 680, 681, 380), (250, 249, 682, 680), (680, 682, 683, 681), (249, 94, 632, 682), (682, 632, 633, 683), (244, 685, 196, 22), (685, 687, 195, 196), (91, 635, 684, 243), (243, 684, 685, 244), (635, 634, 686, 684), (684, 686, 687, 685), (634, 132, 630, 686), (686, 630, 631, 687), (625, 689, 629, 131), (689, 691, 628, 629), (90, 378, 688, 624), (624, 688, 689, 625), (378, 377, 690, 688), (688, 690, 691, 689), (377, 23, 295, 690), (690, 295, 296, 691), (372, 693, 627, 87), (693, 695, 626, 627), (31, 242, 692, 371), (371, 692, 693, 372), (242, 241, 694, 692), (692, 694, 695, 693), (241, 90, 624, 694), (694, 624, 625, 695), (236, 697, 174, 11), (697, 699, 173, 174), (87, 627, 696, 235), (235, 696, 697, 236), (627, 626, 698, 696), (696, 698, 699, 697), (626, 131, 622, 698), (698, 622, 623, 699), (617, 701, 621, 130), (701, 703, 620, 621), (86, 370, 700, 616), (616, 700, 701, 617), (370, 369, 702, 700), (700, 702, 703, 701), (369, 16, 281, 702), (702, 281, 282, 703), (364, 705, 619, 83), (705, 707, 618, 619), (30, 234, 704, 363), (363, 704, 705, 364), (234, 233, 706, 704), (704, 706, 707, 705), (233, 86, 616, 706), (706, 616, 617, 707), (229, 709, 178, 13), (709, 711, 177, 178), (83, 619, 708, 228), (228, 708, 709, 229), (619, 618, 710, 708), (708, 710, 711, 709), (618, 130, 614, 710), (710, 614, 615, 711), (609, 713, 613, 129), (713, 715, 612, 613), (82, 362, 712, 608), (608, 712, 713, 609), (362, 361, 714, 712), (712, 714, 715, 713), (361, 17, 283, 714), (714, 283, 284, 715), (356, 717, 611, 79), (717, 719, 610, 611), (29, 227, 716, 355), (355, 716, 717, 356), (227, 226, 718, 716), (716, 718, 719, 717), (226, 82, 608, 718), (718, 608, 609, 719), (222, 721, 169, 9), (721, 723, 168, 169), (79, 611, 720, 221), (221, 720, 721, 222), (611, 610, 722, 720), (720, 722, 723, 721), (610, 129, 606, 722), (722, 606, 607, 723), (601, 725, 605, 128), (725, 727, 604, 605), (78, 354, 724, 600), (600, 724, 725, 601), (354, 353, 726, 724), (724, 726, 727, 725), (353, 24, 297, 726), (726, 297, 298, 727), (348, 729, 603, 75), (729, 731, 602, 603), (28, 220, 728, 347), (347, 728, 729, 348), (220, 219, 730, 728), (728, 730, 731, 729), (219, 78, 600, 730), (730, 600, 601, 731), (214, 733, 202, 25), (733, 735, 201, 202), (75, 603, 732, 213), (213, 732, 733, 214), (603, 602, 734, 732), (732, 734, 735, 733), (602, 128, 598, 734), (734, 598, 599, 735), (593, 737, 597, 127), (737, 739, 596, 597), (74, 346, 736, 592), (592, 736, 737, 593), (346, 345, 738, 736), (736, 738, 739, 737), (340, 741, 595, 71), (741, 743, 594, 595), (27, 212, 740, 339), (339, 740, 741, 340), (212, 211, 742, 740), (740, 742, 743, 741), (211, 74, 592, 742), (742, 592, 593, 743), (206, 745, 204, 26), (745, 747, 203, 204), (71, 595, 744, 205), (205, 744, 745, 206), (595, 594, 746, 744), (744, 746, 747, 745), (594, 127, 590, 746), (746, 590, 591, 747), (585, 749, 589, 126), (749, 751, 588, 589), (73, 344, 748, 584), (584, 748, 749, 585), (344, 343, 750, 748), (748, 750, 751, 749), (343, 27, 339, 750), (750, 339, 340, 751), (298, 753, 587, 50), (753, 755, 586, 587), (24, 210, 752, 297), (297, 752, 753, 298), (210, 209, 754, 752), (752, 754, 755, 753), (209, 73, 584, 754), (754, 584, 585, 755), (163, 757, 167, 8), (757, 759, 166, 167), (50, 587, 756, 162), (162, 756, 757, 163), (587, 586, 758, 756), (756, 758, 759, 757), (586, 126, 582, 758), (758, 582, 583, 759), (577, 761, 581, 125), (761, 763, 580, 581), (36, 270, 760, 576), (576, 760, 761, 577), (270, 269, 762, 760), (760, 762, 763, 761), (269, 10, 341, 762), (762, 341, 342, 763), (334, 765, 579, 68), (765, 767, 578, 579), (6, 137, 764, 333), (333, 764, 765, 334), (137, 136, 766, 764), (764, 766, 767, 765), (136, 36, 576, 766), (766, 576, 577, 767), (200, 769, 210, 24), (769, 771, 209, 210), (68, 579, 768, 199), (199, 768, 769, 200), (579, 578, 770, 768), (768, 770, 771, 769), (578, 125, 574, 770), (770, 574, 575, 771), (569, 773, 573, 124), (773, 775, 572, 573), (54, 307, 772, 568), (568, 772, 773, 569), (307, 306, 774, 772), (772, 774, 775, 773), (342, 777, 571, 72), (777, 779, 570, 571), (10, 172, 776, 341), (341, 776, 777, 342), (172, 171, 778, 776), (776, 778, 779, 777), (171, 54, 568, 778), (778, 568, 569, 779), (208, 781, 212, 27), (781, 783, 211, 212), (72, 571, 780, 207), (207, 780, 781, 208), (571, 570, 782, 780), (780, 782, 783, 781), (570, 124, 566, 782), (782, 566, 567, 783), (561, 785, 565, 123), (785, 787, 564, 565), (77, 352, 784, 560), (560, 784, 785, 561), (352, 351, 786, 784), (784, 786, 787, 785), (351, 28, 347, 786), (786, 347, 348, 787), (278, 789, 563, 40), (789, 791, 562, 563), (14, 218, 788, 277), (277, 788, 789, 278), (218, 217, 790, 788), (788, 790, 791, 789), (217, 77, 560, 790), (790, 560, 561, 791), (144, 793, 165, 3), (793, 795, 164, 165), (40, 563, 792, 143), (143, 792, 793, 144), (563, 562, 794, 792), (792, 794, 795, 793), (562, 123, 558, 794), (794, 558, 559, 795), (553, 797, 557, 122), (797, 799, 556, 557), (47, 292, 796, 552), (552, 796, 797, 553), (292, 291, 798, 796), (796, 798, 799, 797), (291, 21, 349, 798), (798, 349, 350, 799), (315, 801, 555, 58), (801, 803, 554, 555), (5, 157, 800, 314), (314, 800, 801, 315), (157, 156, 802, 800), (800, 802, 803, 801), (156, 47, 552, 802), (802, 552, 553, 803), (180, 805, 218, 14), (805, 807, 217, 218), (58, 555, 804, 179), (179, 804, 805, 180), (555, 554, 806, 804), (804, 806, 807, 805), (554, 122, 550, 806), (806, 550, 551, 807), (545, 809, 549, 121), (809, 811, 548, 549), (65, 328, 808, 544), (544, 808, 809, 545), (328, 327, 810, 808), (808, 810, 811, 809), (327, 6, 333, 810), (810, 333, 334, 811), (350, 813, 547, 76), (813, 815, 546, 547), (21, 194, 812, 349), (349, 812, 813, 350), (194, 193, 814, 812), (812, 814, 815, 813), (193, 65, 544, 814), (814, 544, 545, 815), (216, 817, 220, 28), (817, 819, 219, 220), (76, 547, 816, 215), (215, 816, 817, 216), (547, 546, 818, 816), (816, 818, 819, 817), (546, 121, 542, 818), (818, 542, 543, 819), (538, 821, 541, 120), (821, 823, 540, 541), (81, 360, 820, 537), (537, 820, 821, 538), (360, 359, 822, 820), (820, 822, 823, 821), (359, 29, 355, 822), (822, 355, 356, 823), (1163, 825, 539, 1161), (1156, 225, 824, 1162), (1162, 824, 825, 1163), (225, 81, 537, 824), (824, 537, 538, 825), (1165, 827, 135, 1153), (1161, 539, 826, 1164), (1164, 826, 827, 1165), (539, 120, 535, 826), (826, 535, 536, 827), (531, 829, 534, 119), (829, 831, 533, 534), (39, 276, 828, 530), (530, 828, 829, 531), (276, 275, 830, 828), (828, 830, 831, 829), (275, 13, 357, 830), (830, 357, 358, 831), (1167, 833, 532, 1160), (1154, 142, 832, 1166), (1166, 832, 833, 1167), (142, 39, 530, 832), (832, 530, 531, 833), (1169, 835, 225, 1156), (1160, 532, 834, 1168), (1168, 834, 835, 1169), (532, 119, 528, 834), (834, 528, 529, 835), (523, 837, 527, 118), (837, 839, 526, 527), (57, 313, 836, 522), (522, 836, 837, 523), (313, 312, 838, 836), (836, 838, 839, 837), (312, 7, 320, 838), (838, 320, 321, 839), (358, 841, 525, 80), (841, 843, 524, 525), (13, 178, 840, 357), (357, 840, 841, 358), (178, 177, 842, 840), (840, 842, 843, 841), (177, 57, 522, 842), (842, 522, 523, 843), (224, 845, 227, 29), (845, 847, 226, 227), (80, 525, 844, 223), (223, 844, 845, 224), (525, 524, 846, 844), (844, 846, 847, 845), (524, 118, 520, 846), (846, 520, 521, 847), (516, 849, 519, 117), (849, 851, 518, 519), (85, 368, 848, 515), (515, 848, 849, 516), (368, 367, 850, 848), (848, 850, 851, 849), (367, 30, 363, 850), (850, 363, 364, 851), (1171, 853, 517, 1159), (1157, 232, 852, 1170), (1170, 852, 853, 1171), (232, 85, 515, 852), (852, 515, 516, 853), (1173, 855, 142, 1154), (1159, 517, 854, 1172), (1172, 854, 855, 1173), (517, 117, 513, 854), (854, 513, 514, 855), (509, 857, 512, 116), (857, 859, 511, 512), (46, 290, 856, 508), (508, 856, 857, 509), (290, 289, 858, 856), (856, 858, 859, 857), (289, 20, 365, 858), (858, 365, 366, 859), (1175, 861, 510, 1158), (1155, 155, 860, 1174), (1174, 860, 861, 1175), (155, 46, 508, 860), (860, 508, 509, 861), (1177, 863, 232, 1157), (1158, 510, 862, 1176), (1176, 862, 863, 1177), (510, 116, 506, 862), (862, 506, 507, 863), (501, 865, 505, 115), (865, 867, 504, 505), (64, 326, 864, 500), (500, 864, 865, 501), (326, 325, 866, 864), (864, 866, 867, 865), (325, 4, 318, 866), (866, 318, 319, 867), (366, 869, 503, 84), (869, 871, 502, 503), (20, 192, 868, 365), (365, 868, 869, 366), (192, 191, 870, 868), (868, 870, 871, 869), (191, 64, 500, 870), (870, 500, 501, 871), (231, 873, 234, 30), (873, 875, 233, 234), (84, 503, 872, 230), (230, 872, 873, 231), (503, 502, 874, 872), (872, 874, 875, 873), (502, 115, 498, 874), (874, 498, 499, 875), (493, 877, 497, 114), (877, 879, 496, 497), (89, 376, 876, 492), (492, 876, 877, 493), (376, 375, 878, 876), (876, 878, 879, 877), (375, 31, 371, 878), (878, 371, 372, 879), (274, 881, 495, 38), (881, 883, 494, 495), (12, 240, 880, 273), (273, 880, 881, 274), (240, 239, 882, 880), (880, 882, 883, 881), (239, 89, 492, 882), (882, 492, 493, 883), (141, 885, 139, 1), (885, 887, 138, 139), (38, 495, 884, 140), (140, 884, 885, 141), (495, 494, 886, 884), (884, 886, 887, 885), (494, 114, 490, 886), (886, 490, 491, 887), (485, 889, 489, 113), (889, 891, 488, 489), (51, 300, 888, 484), (484, 888, 889, 485), (300, 299, 890, 888), (888, 890, 891, 889), (299, 25, 373, 890), (890, 373, 374, 891), (311, 893, 487, 56), (893, 895, 486, 487), (3, 165, 892, 310), (310, 892, 893, 311), (165, 164, 894, 892), (892, 894, 895, 893), (164, 51, 484, 894), (894, 484, 485, 895), (176, 897, 240, 12), (897, 899, 239, 240), (56, 487, 896, 175), (175, 896, 897, 176), (487, 486, 898, 896), (896, 898, 899, 897), (486, 113, 482, 898), (898, 482, 483, 899), (477, 901, 481, 112), (901, 903, 480, 481), (69, 336, 900, 476), (476, 900, 901, 477), (336, 335, 902, 900), (900, 902, 903, 901), (335, 8, 331, 902), (902, 331, 332, 903), (374, 905, 479, 88), (905, 907, 478, 479), (25, 202, 904, 373), (373, 904, 905, 374), (202, 201, 906, 904), (904, 906, 907, 905), (201, 69, 476, 906), (906, 476, 477, 907), (238, 909, 242, 31), (909, 911, 241, 242), (88, 479, 908, 237), (237, 908, 909, 238), (479, 478, 910, 908), (908, 910, 911, 909), (478, 112, 474, 910), (910, 474, 475, 911), (469, 913, 473, 111), (913, 915, 472, 473), (93, 384, 912, 468), (468, 912, 913, 469), (384, 383, 914, 912), (912, 914, 915, 913), (383, 32, 379, 914), (914, 379, 380, 915), (282, 917, 471, 42), (917, 919, 470, 471), (16, 248, 916, 281), (281, 916, 917, 282), (248, 247, 918, 916), (916, 918, 919, 917), (247, 93, 468, 918), (918, 468, 469, 919), (148, 921, 159, 7), (921, 923, 158, 159), (42, 471, 920, 147), (147, 920, 921, 148), (471, 470, 922, 920), (920, 922, 923, 921), (470, 111, 466, 922), (922, 466, 467, 923), (461, 925, 465, 110), (925, 927, 464, 465), (41, 280, 924, 460), (460, 924, 925, 461), (280, 279, 926, 924), (924, 926, 927, 925), (279, 15, 381, 926), (926, 381, 382, 927), (319, 929, 463, 60), (929, 931, 462, 463), (4, 146, 928, 318), (318, 928, 929, 319), (146, 145, 930, 928), (928, 930, 931, 929), (145, 41, 460, 930), (930, 460, 461, 931), (184, 933, 248, 16), (933, 935, 247, 248), (60, 463, 932, 183), (183, 932, 933, 184), (463, 462, 934, 932), (932, 934, 935, 933), (462, 110, 458, 934), (934, 458, 459, 935), (453, 937, 457, 109), (937, 939, 456, 457), (59, 317, 936, 452), (452, 936, 937, 453), (317, 316, 938, 936), (936, 938, 939, 937), (316, 5, 314, 938), (938, 314, 315, 939), (382, 941, 455, 92), (941, 943, 454, 455), (15, 182, 940, 381), (381, 940, 941, 382), (182, 181, 942, 940), (940, 942, 943, 941), (181, 59, 452, 942), (942, 452, 453, 943), (246, 945, 250, 32), (945, 947, 249, 250), (92, 455, 944, 245), (245, 944, 945, 246), (455, 454, 946, 944), (944, 946, 947, 945), (454, 109, 450, 946), (946, 450, 451, 947), (445, 949, 449, 108), (949, 951, 448, 449), (97, 392, 948, 444), (444, 948, 949, 445), (392, 391, 950, 948), (948, 950, 951, 949), (391, 33, 387, 950), (950, 387, 388, 951), (284, 953, 447, 43), (953, 955, 446, 447), (17, 256, 952, 283), (283, 952, 953, 284), (256, 255, 954, 952), (952, 954, 955, 953), (255, 97, 444, 954), (954, 444, 445, 955), (150, 957, 152, 0), (957, 959, 151, 152), (43, 447, 956, 149), (149, 956, 957, 150), (447, 446, 958, 956), (956, 958, 959, 957), (446, 108, 442, 958), (958, 442, 443, 959), (437, 961, 441, 107), (961, 963, 440, 441), (48, 294, 960, 436), (436, 960, 961, 437), (294, 293, 962, 960), (960, 962, 963, 961), (293, 22, 389, 962), (962, 389, 390, 963), (321, 965, 439, 61), (965, 967, 438, 439), (7, 159, 964, 320), (320, 964, 965, 321), (159, 158, 966, 964), (964, 966, 967, 965), (158, 48, 436, 966), (966, 436, 437, 967), (186, 969, 256, 17), (969, 971, 255, 256), (61, 439, 968, 185), (185, 968, 969, 186), (439, 438, 970, 968), (968, 970, 971, 969), (438, 107, 434, 970), (970, 434, 435, 971), (429, 973, 433, 106), (973, 975, 432, 433), (66, 330, 972, 428), (428, 972, 973, 429), (330, 329, 974, 972), (972, 974, 975, 973), (329, 3, 310, 974), (974, 310, 311, 975), (390, 977, 431, 96), (977, 979, 430, 431), (22, 196, 976, 389), (389, 976, 977, 390), (196, 195, 978, 976), (976, 978, 979, 977), (195, 66, 428, 978), (978, 428, 429, 979), (254, 981, 258, 33), (981, 983, 257, 258), (96, 431, 980, 253), (253, 980, 981, 254), (431, 430, 982, 980), (980, 982, 983, 981), (430, 106, 426, 982), (982, 426, 427, 983), (421, 985, 425, 105), (985, 987, 424, 425), (101, 400, 984, 420), (420, 984, 985, 421), (400, 399, 986, 984), (984, 986, 987, 985), (399, 34, 395, 986), (986, 395, 396, 987), (296, 989, 423, 49), (989, 991, 422, 423), (23, 264, 988, 295), (295, 988, 989, 296), (264, 263, 990, 988), (988, 990, 991, 989), (263, 101, 420, 990), (990, 420, 421, 991), (161, 993, 154, 2), (993, 995, 153, 154), (49, 423, 992, 160), (160, 992, 993, 161), (423, 422, 994, 992), (992, 994, 995, 993), (422, 105, 418, 994), (994, 418, 419, 995), (413, 997, 417, 104), (997, 999, 416, 417), (52, 302, 996, 412), (412, 996, 997, 413), (302, 301, 998, 996), (996, 998, 999, 997), (301, 26, 397, 998), (998, 397, 398, 999), (332, 1001, 415, 67), (1001, 1003, 414, 415), (8, 167, 1000, 331), (331, 1000, 1001, 332), (167, 166, 1002, 1000), (1000, 1002, 1003, 1001), (166, 52, 412, 1002), (1002, 412, 413, 1003), (198, 1005, 264, 23), (1005, 1007, 263, 264), (67, 415, 1004, 197), (197, 1004, 1005, 198), (415, 414, 1006, 1004), (1004, 1006, 1007, 1005), (414, 104, 410, 1006), (1006, 410, 411, 1007), (405, 1009, 409, 103), (1009, 1011, 408, 409), (70, 338, 1008, 404), (404, 1008, 1009, 405), (338, 337, 1010, 1008), (1008, 1010, 1011, 1009), (398, 1013, 407, 100), (1013, 1015, 406, 407), (26, 204, 1012, 397), (397, 1012, 1013, 398), (204, 203, 1014, 1012), (1012, 1014, 1015, 1013), (203, 70, 404, 1014), (1014, 404, 405, 1015), (262, 1017, 266, 34), (1017, 1019, 265, 266), (100, 407, 1016, 261), (261, 1016, 1017, 262), (407, 406, 1018, 1016), (1016, 1018, 1019, 1017), (406, 103, 402, 1018), (1018, 402, 403, 1019), (403, 1021, 401, 102), (103, 409, 1020, 402), (402, 1020, 1021, 403), (409, 408, 1022, 1020), (1020, 1022, 1023, 1021), (411, 1025, 400, 101), (1025, 1027, 399, 400), (104, 417, 1024, 410), (410, 1024, 1025, 411), (417, 416, 1026, 1024), (1024, 1026, 1027, 1025), (416, 100, 261, 1026), (1026, 261, 262, 1027), (419, 1029, 288, 45), (1029, 1031, 287, 288), (105, 425, 1028, 418), (418, 1028, 1029, 419), (425, 424, 1030, 1028), (1028, 1030, 1031, 1029), (424, 99, 259, 1030), (1030, 259, 260, 1031), (427, 1033, 394, 98), (1033, 1035, 393, 394), (106, 433, 1032, 426), (426, 1032, 1033, 427), (433, 432, 1034, 1032), (1032, 1034, 1035, 1033), (432, 56, 175, 1034), (1034, 175, 176, 1035), (435, 1037, 392, 97), (1037, 1039, 391, 392), (107, 441, 1036, 434), (434, 1036, 1037, 435), (441, 440, 1038, 1036), (1036, 1038, 1039, 1037), (440, 96, 253, 1038), (1038, 253, 254, 1039), (443, 1041, 286, 44), (1041, 1043, 285, 286), (108, 449, 1040, 442), (442, 1040, 1041, 443), (449, 448, 1042, 1040), (1040, 1042, 1043, 1041), (448, 95, 251, 1042), (1042, 251, 252, 1043), (451, 1045, 386, 94), (1045, 1047, 385, 386), (109, 457, 1044, 450), (450, 1044, 1045, 451), (457, 456, 1046, 1044), (1044, 1046, 1047, 1045), (456, 58, 179, 1046), (1046, 179, 180, 1047), (459, 1049, 384, 93), (1049, 1051, 383, 384), (110, 465, 1048, 458), (458, 1048, 1049, 459), (465, 464, 1050, 1048), (1048, 1050, 1051, 1049), (464, 92, 245, 1050), (1050, 245, 246, 1051), (467, 1053, 294, 48), (1053, 1055, 293, 294), (111, 473, 1052, 466), (466, 1052, 1053, 467), (473, 472, 1054, 1052), (1052, 1054, 1055, 1053), (472, 91, 243, 1054), (1054, 243, 244, 1055), (475, 1057, 378, 90), (1057, 1059, 377, 378), (112, 481, 1056, 474), (474, 1056, 1057, 475), (481, 480, 1058, 1056), (1056, 1058, 1059, 1057), (480, 67, 197, 1058), (1058, 197, 198, 1059), (483, 1061, 376, 89), (1061, 1063, 375, 376), (113, 489, 1060, 482), (482, 1060, 1061, 483), (489, 488, 1062, 1060), (1060, 1062, 1063, 1061), (488, 88, 237, 1062), (1062, 237, 238, 1063), (491, 1065, 272, 37), (1065, 1067, 271, 272), (114, 497, 1064, 490), (490, 1064, 1065, 491), (497, 496, 1066, 1064), (1064, 1066, 1067, 1065), (496, 87, 235, 1066), (1066, 235, 236, 1067), (499, 1069, 370, 86), (1069, 1071, 369, 370), (115, 505, 1068, 498), (498, 1068, 1069, 499), (505, 504, 1070, 1068), (1068, 1070, 1071, 1069), (504, 60, 183, 1070), (1070, 183, 184, 1071), (507, 1073, 368, 85), (1073, 1075, 367, 368), (116, 512, 1072, 506), (506, 1072, 1073, 507), (512, 511, 1074, 1072), (1072, 1074, 1075, 1073), (511, 84, 230, 1074), (1074, 230, 231, 1075), (514, 1077, 276, 39), (1077, 1079, 275, 276), (117, 519, 1076, 513), (513, 1076, 1077, 514), (519, 518, 1078, 1076), (1076, 1078, 1079, 1077), (518, 83, 228, 1078), (1078, 228, 229, 1079), (521, 1081, 362, 82), (1081, 1083, 361, 362), (118, 527, 1080, 520), (520, 1080, 1081, 521), (527, 526, 1082, 1080), (1080, 1082, 1083, 1081), (526, 61, 185, 1082), (1082, 185, 186, 1083), (529, 1085, 360, 81), (1085, 1087, 359, 360), (119, 534, 1084, 528), (528, 1084, 1085, 529), (534, 533, 1086, 1084), (1084, 1086, 1087, 1085), (533, 80, 223, 1086), (1086, 223, 224, 1087), (536, 1089, 268, 35), (1089, 1091, 267, 268), (120, 541, 1088, 535), (535, 1088, 1089, 536), (541, 540, 1090, 1088), (1088, 1090, 1091, 1089), (540, 79, 221, 1090), (1090, 221, 222, 1091), (543, 1093, 354, 78), (1093, 1095, 353, 354), (121, 549, 1092, 542), (542, 1092, 1093, 543), (549, 548, 1094, 1092), (1092, 1094, 1095, 1093), (548, 68, 199, 1094), (1094, 199, 200, 1095), (551, 1097, 352, 77), (1097, 1099, 351, 352), (122, 557, 1096, 550), (550, 1096, 1097, 551), (557, 556, 1098, 1096), (1096, 1098, 1099, 1097), (556, 76, 215, 1098), (1098, 215, 216, 1099), (559, 1101, 300, 51), (1101, 1103, 299, 300), (123, 565, 1100, 558), (558, 1100, 1101, 559), (565, 564, 1102, 1100), (1100, 1102, 1103, 1101), (564, 75, 213, 1102), (1102, 213, 214, 1103), (567, 1105, 346, 74), (1105, 1107, 345, 346), (124, 573, 1104, 566), (566, 1104, 1105, 567), (573, 572, 1106, 1104), (1104, 1106, 1107, 1105), (575, 1109, 344, 73), (1109, 1111, 343, 344), (125, 581, 1108, 574), (574, 1108, 1109, 575), (581, 580, 1110, 1108), (1108, 1110, 1111, 1109), (580, 72, 207, 1110), (1110, 207, 208, 1111), (583, 1113, 302, 52), (1113, 1115, 301, 302), (126, 589, 1112, 582), (582, 1112, 1113, 583), (589, 588, 1114, 1112), (1112, 1114, 1115, 1113), (588, 71, 205, 1114), (1114, 205, 206, 1115), (591, 1117, 338, 70), (1117, 1119, 337, 338), (127, 597, 1116, 590), (590, 1116, 1117, 591), (597, 596, 1118, 1116), (1116, 1118, 1119, 1117), (599, 1121, 336, 69), (1121, 1123, 335, 336), (128, 605, 1120, 598), (598, 1120, 1121, 599), (605, 604, 1122, 1120), (1120, 1122, 1123, 1121), (604, 50, 162, 1122), (1122, 162, 163, 1123), (607, 1125, 305, 53), (1125, 1127, 304, 305), (129, 613, 1124, 606), (606, 1124, 1125, 607), (613, 612, 1126, 1124), (1124, 1126, 1127, 1125), (612, 43, 149, 1126), (1126, 149, 150, 1127), (615, 1129, 313, 57), (1129, 1131, 312, 313), (130, 621, 1128, 614), (614, 1128, 1129, 615), (621, 620, 1130, 1128), (1128, 1130, 1131, 1129), (620, 42, 147, 1130), (1130, 147, 148, 1131), (623, 1133, 309, 55), (1133, 1135, 308, 309), (131, 629, 1132, 622), (622, 1132, 1133, 623), (629, 628, 1134, 1132), (1132, 1134, 1135, 1133), (628, 49, 160, 1134), (1134, 160, 161, 1135), (631, 1137, 330, 66), (1137, 1139, 329, 330), (132, 637, 1136, 630), (630, 1136, 1137, 631), (637, 636, 1138, 1136), (1136, 1138, 1139, 1137), (636, 40, 143, 1138), (1138, 143, 144, 1139), (639, 1141, 323, 62), (1141, 1143, 322, 323), (133, 645, 1140, 638), (638, 1140, 1141, 639), (645, 644, 1142, 1140), (1140, 1142, 1143, 1141), (644, 38, 140, 1142), (1142, 140, 141, 1143), (647, 1145, 324, 63), (134, 652, 1144, 646), (646, 1144, 1145, 647), (1144, 1206, 1207, 1145), (1118, 1204, 1205, 1119), (1022, 1201, 1202, 1023), (1023, 1202, 1200), (774, 1197, 1198, 775), (738, 1195, 1196, 739), (653, 655, 1192, 1193, 654), (655, 1194, 1192), (654, 1193, 1190, 652), (652, 1190, 1206, 1144), (739, 1196, 1189, 596), (596, 1189, 1204, 1118), (775, 1198, 1188, 572), (1011, 1199, 1187, 408), (408, 1187, 1201, 1022), (401, 1186, 1191, 655, 653), (1021, 1023, 1200, 1186, 401), (1107, 1203, 1185, 345), (345, 1185, 1195, 738), (1119, 1205, 1184, 337), (1145, 1207, 1183, 324), (306, 1182, 1197, 774), (1010, 303, 1181, 1199, 1011), (337, 1184, 1180, 303, 1010), (1106, 170, 1179, 1203, 1107), (572, 1188, 1178, 170, 1106)])
me_plane.use_remesh_preserve_volume = False
me_plane.use_remesh_preserve_attributes = False
me_plane.use_mirror_vertex_groups = False
me_plane.update()

# ---- objects
ob_plane = bpy.data.objects.new('Plane', me_plane)
ob_lamp = bpy.data.objects.new('Lamp', light_lamp)
ob_camera = bpy.data.objects.new('Camera', cam_camera)

# ---- transforms, parenting, visibility, modifiers, constraints
ob_plane.location = (0.0, 0.0, 0.0)
ob_plane.lineart.crease_threshold = 0.0
ob_lamp.location = (4.076, 1.005, 5.904)
ob_lamp.rotation_euler = (0.6503, 0.05522, 1.866)
ob_lamp.lock_rotations_4d = False
ob_lamp.empty_display_type = 'ARROWS'
ob_lamp.color = (0.0, 0.0, 0.0, 0.0)
ob_lamp.lineart.crease_threshold = 0.0
ob_camera.location = (7.481, -6.508, 5.344)
ob_camera.rotation_euler = (1.109, 0.0, 0.8149)
ob_camera.lock_rotations_4d = False
ob_camera.empty_display_type = 'ARROWS'
ob_camera.color = (0.0, 0.0, 0.0, 0.0)
ob_camera.display_type = 'WIRE'
ob_camera.lineart.crease_threshold = 0.0

# ---- collection membership
col_collection_1.objects.link(ob_plane)
col_collection_1.objects.link(ob_lamp)
col_collection_1.objects.link(ob_camera)

# ---- scene / render settings (as saved in the file)
scene.camera = ob_camera
scene.frame_start = 1; scene.frame_end = 250; scene.frame_set(1)
scene.render.engine = 'BLENDER_EEVEE_NEXT'
scene.render.resolution_percentage = 50
scene.render.dither_intensity = 0.0
scene.cycles.use_denoising = False
scene.cycles.samples = 128
scene.cycles.sampling_pattern = 'TABULATED_SOBOL'
scene.cycles.light_sampling_threshold = 0.0
scene.cycles.use_adaptive_sampling = False
scene.cycles.use_light_tree = False
scene.cycles.blur_glossy = 0.0
scene.cycles.sample_clamp_indirect = 0.0
scene.view_settings.view_transform = 'Standard'
bpy.context.view_layer.update()
